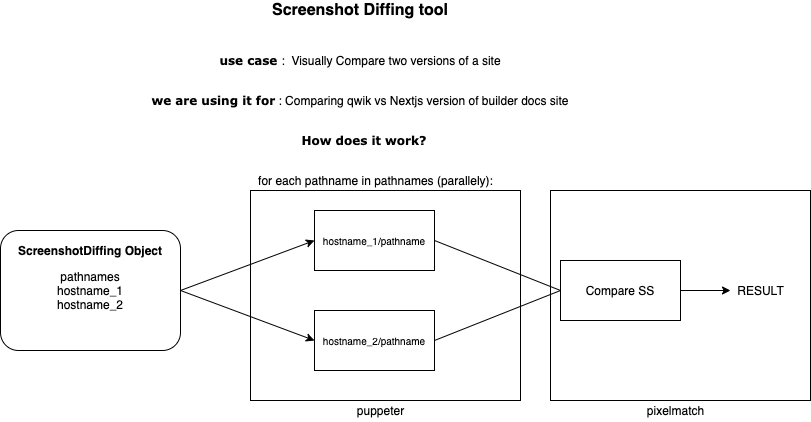

The diagram above was exported from draw.io. Its source (the exported page's mxGraphModel, read from the mxfile embedded in the PNG):
<mxGraphModel dx="4017" dy="2103" grid="1" gridSize="10" guides="1" tooltips="1" connect="1" arrows="1" fold="1" page="1" pageScale="1" pageWidth="827" pageHeight="1169" math="0" shadow="0">
  <root>
    <mxCell id="0" />
    <mxCell id="1" parent="0" />
    <mxCell id="LNaCArSYGTS0S_qHTOZN-1" value="&lt;b&gt;&lt;font style=&quot;font-size: 16px&quot;&gt;Screenshot Diffing tool&lt;/font&gt;&lt;/b&gt;" style="text;html=1;strokeColor=none;fillColor=none;align=center;verticalAlign=middle;whiteSpace=wrap;rounded=0;" vertex="1" parent="1">
      <mxGeometry x="310" y="110" width="200" height="20" as="geometry" />
    </mxCell>
    <mxCell id="LNaCArSYGTS0S_qHTOZN-2" value="&lt;b&gt;&lt;font face=&quot;Verdana&quot;&gt;use case &lt;/font&gt;&lt;/b&gt;:&amp;nbsp; Visually Compare two versions of a site" style="text;html=1;strokeColor=none;fillColor=none;align=center;verticalAlign=middle;whiteSpace=wrap;rounded=0;" vertex="1" parent="1">
      <mxGeometry x="240" y="160" width="340" height="20" as="geometry" />
    </mxCell>
    <mxCell id="LNaCArSYGTS0S_qHTOZN-3" value="&lt;font face=&quot;Verdana&quot;&gt;&lt;b&gt;we are using it for&lt;/b&gt;&lt;/font&gt; : Comparing qwik vs Nextjs version of builder docs site" style="text;html=1;strokeColor=none;fillColor=none;align=center;verticalAlign=middle;whiteSpace=wrap;rounded=0;" vertex="1" parent="1">
      <mxGeometry x="190" y="200" width="440" height="20" as="geometry" />
    </mxCell>
    <mxCell id="LNaCArSYGTS0S_qHTOZN-4" value="&lt;font face=&quot;Verdana&quot;&gt;&lt;b&gt;How does it work?&lt;/b&gt;&lt;/font&gt;" style="text;html=1;strokeColor=none;fillColor=none;align=center;verticalAlign=middle;whiteSpace=wrap;rounded=0;" vertex="1" parent="1">
      <mxGeometry x="244" y="240" width="340" height="20" as="geometry" />
    </mxCell>
    <mxCell id="LNaCArSYGTS0S_qHTOZN-8" value="pathnames&lt;br&gt;hostname_1&lt;br&gt;hostname_2" style="rounded=1;whiteSpace=wrap;html=1;" vertex="1" parent="1">
      <mxGeometry x="50" y="340" width="180" height="120" as="geometry" />
    </mxCell>
    <mxCell id="LNaCArSYGTS0S_qHTOZN-9" value="&lt;b&gt;ScreenshotDiffing Object&lt;/b&gt;" style="text;html=1;strokeColor=none;fillColor=none;align=center;verticalAlign=middle;whiteSpace=wrap;rounded=0;" vertex="1" parent="1">
      <mxGeometry x="60" y="350" width="160" height="20" as="geometry" />
    </mxCell>
    <mxCell id="LNaCArSYGTS0S_qHTOZN-10" value="&lt;span style=&quot;font-size: 10px&quot;&gt;hostname_1/pathname&lt;/span&gt;" style="rounded=0;whiteSpace=wrap;html=1;" vertex="1" parent="1">
      <mxGeometry x="364" y="320" width="120" height="60" as="geometry" />
    </mxCell>
    <mxCell id="LNaCArSYGTS0S_qHTOZN-11" value="&lt;span style=&quot;font-size: 10px&quot;&gt;hostname_2/pathname&lt;/span&gt;" style="rounded=0;whiteSpace=wrap;html=1;" vertex="1" parent="1">
      <mxGeometry x="364" y="420" width="120" height="60" as="geometry" />
    </mxCell>
    <mxCell id="LNaCArSYGTS0S_qHTOZN-12" value="" style="endArrow=classic;html=1;exitX=1;exitY=0.5;exitDx=0;exitDy=0;entryX=0;entryY=0.5;entryDx=0;entryDy=0;" edge="1" parent="1" source="LNaCArSYGTS0S_qHTOZN-8" target="LNaCArSYGTS0S_qHTOZN-10">
      <mxGeometry width="50" height="50" relative="1" as="geometry">
        <mxPoint x="390" y="290" as="sourcePoint" />
        <mxPoint x="440" y="240" as="targetPoint" />
      </mxGeometry>
    </mxCell>
    <mxCell id="LNaCArSYGTS0S_qHTOZN-14" value="" style="endArrow=classic;html=1;exitX=1;exitY=0.5;exitDx=0;exitDy=0;entryX=0;entryY=0.5;entryDx=0;entryDy=0;" edge="1" parent="1" source="LNaCArSYGTS0S_qHTOZN-8" target="LNaCArSYGTS0S_qHTOZN-11">
      <mxGeometry width="50" height="50" relative="1" as="geometry">
        <mxPoint x="260" y="410" as="sourcePoint" />
        <mxPoint x="373.9999999999998" y="360" as="targetPoint" />
      </mxGeometry>
    </mxCell>
    <mxCell id="LNaCArSYGTS0S_qHTOZN-15" value="" style="rounded=0;whiteSpace=wrap;html=1;fillColor=none;" vertex="1" parent="1">
      <mxGeometry x="300" y="300" width="270" height="210" as="geometry" />
    </mxCell>
    <mxCell id="LNaCArSYGTS0S_qHTOZN-16" value="puppeter" style="text;html=1;align=center;verticalAlign=middle;resizable=0;points=[];autosize=1;" vertex="1" parent="1">
      <mxGeometry x="400" y="510" width="60" height="20" as="geometry" />
    </mxCell>
    <mxCell id="LNaCArSYGTS0S_qHTOZN-17" value="for each pathname in pathnames (parallely):" style="text;html=1;align=center;verticalAlign=middle;resizable=0;points=[];autosize=1;" vertex="1" parent="1">
      <mxGeometry x="300" y="280" width="250" height="20" as="geometry" />
    </mxCell>
    <mxCell id="LNaCArSYGTS0S_qHTOZN-18" value="Compare SS" style="rounded=0;whiteSpace=wrap;html=1;" vertex="1" parent="1">
      <mxGeometry x="610" y="370" width="120" height="60" as="geometry" />
    </mxCell>
    <mxCell id="LNaCArSYGTS0S_qHTOZN-20" value="" style="endArrow=none;html=1;exitX=1;exitY=0.5;exitDx=0;exitDy=0;entryX=0;entryY=0.5;entryDx=0;entryDy=0;" edge="1" parent="1" source="LNaCArSYGTS0S_qHTOZN-10" target="LNaCArSYGTS0S_qHTOZN-18">
      <mxGeometry width="50" height="50" relative="1" as="geometry">
        <mxPoint x="480" y="460" as="sourcePoint" />
        <mxPoint x="530" y="410" as="targetPoint" />
      </mxGeometry>
    </mxCell>
    <mxCell id="LNaCArSYGTS0S_qHTOZN-21" value="" style="endArrow=none;html=1;exitX=1;exitY=0.5;exitDx=0;exitDy=0;entryX=0;entryY=0.5;entryDx=0;entryDy=0;" edge="1" parent="1" source="LNaCArSYGTS0S_qHTOZN-11" target="LNaCArSYGTS0S_qHTOZN-18">
      <mxGeometry width="50" height="50" relative="1" as="geometry">
        <mxPoint x="494" y="360" as="sourcePoint" />
        <mxPoint x="620" y="410" as="targetPoint" />
      </mxGeometry>
    </mxCell>
    <mxCell id="LNaCArSYGTS0S_qHTOZN-22" value="" style="endArrow=classic;html=1;" edge="1" parent="1">
      <mxGeometry width="50" height="50" relative="1" as="geometry">
        <mxPoint x="730" y="400" as="sourcePoint" />
        <mxPoint x="780" y="400" as="targetPoint" />
      </mxGeometry>
    </mxCell>
    <mxCell id="LNaCArSYGTS0S_qHTOZN-23" value="RESULT" style="text;html=1;align=center;verticalAlign=middle;resizable=0;points=[];autosize=1;" vertex="1" parent="1">
      <mxGeometry x="780" y="390" width="60" height="20" as="geometry" />
    </mxCell>
    <mxCell id="LNaCArSYGTS0S_qHTOZN-24" value="" style="rounded=0;whiteSpace=wrap;html=1;fillColor=none;" vertex="1" parent="1">
      <mxGeometry x="600" y="300" width="260" height="210" as="geometry" />
    </mxCell>
    <mxCell id="LNaCArSYGTS0S_qHTOZN-25" value="pixelmatch" style="text;html=1;align=center;verticalAlign=middle;resizable=0;points=[];autosize=1;" vertex="1" parent="1">
      <mxGeometry x="690" y="510" width="70" height="20" as="geometry" />
    </mxCell>
  </root>
</mxGraphModel>